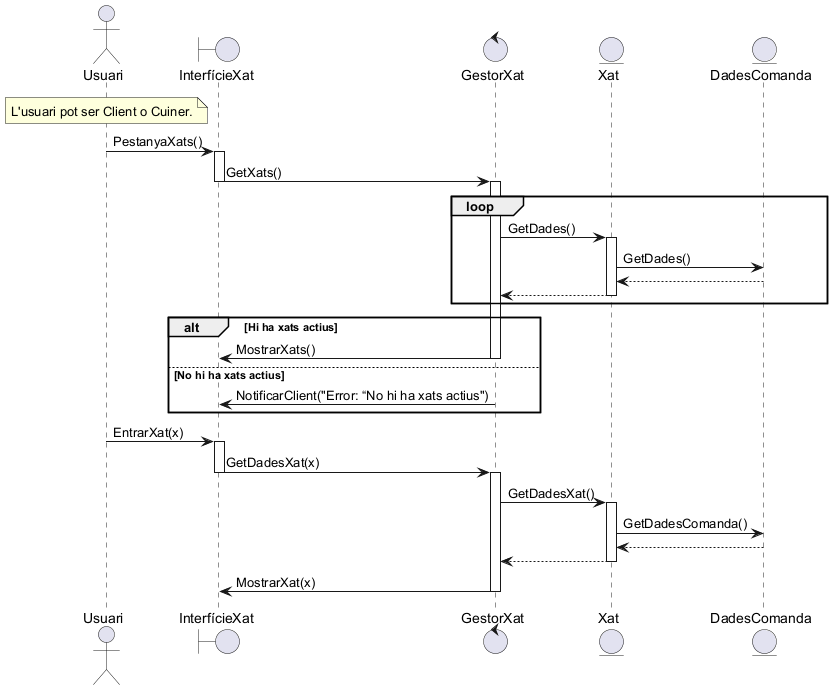

The diagram above was rendered by PlantUML. Its source (embedded in the PNG):
@startuml

actor Usuari
note over Usuari: L'usuari pot ser Client o Cuiner.
boundary InterfícieXat
control GestorXat
entity Xat
entity DadesComanda

Usuari -> InterfícieXat++: PestanyaXats()
InterfícieXat -> GestorXat--++: GetXats()
loop
GestorXat->Xat++: GetDades()
Xat->DadesComanda: GetDades()
DadesComanda-->Xat--
Xat-->GestorXat--
end
alt Hi ha xats actius
GestorXat->InterfícieXat--: MostrarXats() 
else No hi ha xats actius
GestorXat->InterfícieXat: NotificarClient("Error: “No hi ha xats actius")
end


Usuari -> InterfícieXat++: EntrarXat(x)
InterfícieXat -> GestorXat--++: GetDadesXat(x)
GestorXat->Xat++: GetDadesXat()
Xat->DadesComanda: GetDadesComanda()
DadesComanda-->Xat--
Xat-->GestorXat--
GestorXat->InterfícieXat--: MostrarXat(x) 

@enduml